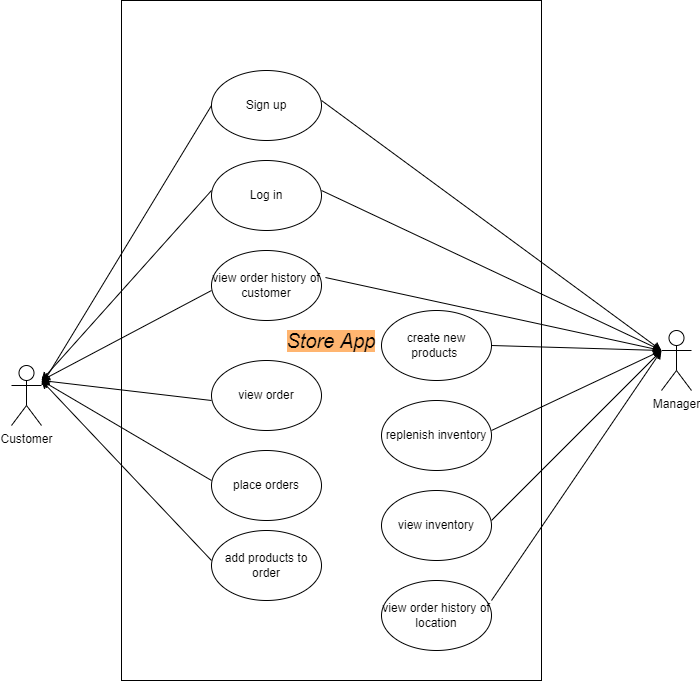

The diagram above was exported from draw.io. Its source (the exported page's mxGraphModel, read from the mxfile embedded in the PNG):
<mxGraphModel dx="868" dy="482" grid="1" gridSize="10" guides="1" tooltips="1" connect="1" arrows="1" fold="1" page="1" pageScale="1" pageWidth="850" pageHeight="1100" math="0" shadow="0">
  <root>
    <mxCell id="0" />
    <mxCell id="1" parent="0" />
    <mxCell id="UVHWu0bjqEO-uVbS2rga-1" value="Customer" style="shape=umlActor;verticalLabelPosition=bottom;verticalAlign=top;html=1;outlineConnect=0;" vertex="1" parent="1">
      <mxGeometry x="30" y="715" width="30" height="60" as="geometry" />
    </mxCell>
    <mxCell id="UVHWu0bjqEO-uVbS2rga-2" value="Sign up" style="ellipse;whiteSpace=wrap;html=1;" vertex="1" parent="1">
      <mxGeometry x="230" y="420" width="110" height="70" as="geometry" />
    </mxCell>
    <mxCell id="UVHWu0bjqEO-uVbS2rga-7" value="Log in" style="ellipse;whiteSpace=wrap;html=1;" vertex="1" parent="1">
      <mxGeometry x="230" y="510" width="110" height="70" as="geometry" />
    </mxCell>
    <mxCell id="UVHWu0bjqEO-uVbS2rga-8" value="view inventory" style="ellipse;whiteSpace=wrap;html=1;" vertex="1" parent="1">
      <mxGeometry x="400" y="840" width="110" height="70" as="geometry" />
    </mxCell>
    <mxCell id="UVHWu0bjqEO-uVbS2rga-9" value="replenish inventory" style="ellipse;whiteSpace=wrap;html=1;" vertex="1" parent="1">
      <mxGeometry x="400" y="750" width="110" height="70" as="geometry" />
    </mxCell>
    <mxCell id="UVHWu0bjqEO-uVbS2rga-10" value="create new products&amp;nbsp;" style="ellipse;whiteSpace=wrap;html=1;" vertex="1" parent="1">
      <mxGeometry x="400" y="660" width="110" height="70" as="geometry" />
    </mxCell>
    <mxCell id="UVHWu0bjqEO-uVbS2rga-13" value="view order history of customer" style="ellipse;whiteSpace=wrap;html=1;" vertex="1" parent="1">
      <mxGeometry x="230" y="600" width="110" height="70" as="geometry" />
    </mxCell>
    <mxCell id="UVHWu0bjqEO-uVbS2rga-14" value="view order history of location" style="ellipse;whiteSpace=wrap;html=1;" vertex="1" parent="1">
      <mxGeometry x="400" y="930" width="110" height="70" as="geometry" />
    </mxCell>
    <mxCell id="UVHWu0bjqEO-uVbS2rga-15" value="view order" style="ellipse;whiteSpace=wrap;html=1;" vertex="1" parent="1">
      <mxGeometry x="230" y="710" width="110" height="70" as="geometry" />
    </mxCell>
    <mxCell id="UVHWu0bjqEO-uVbS2rga-16" value="place orders" style="ellipse;whiteSpace=wrap;html=1;" vertex="1" parent="1">
      <mxGeometry x="230" y="800" width="110" height="70" as="geometry" />
    </mxCell>
    <mxCell id="UVHWu0bjqEO-uVbS2rga-17" value="add products to order" style="ellipse;whiteSpace=wrap;html=1;" vertex="1" parent="1">
      <mxGeometry x="230" y="880" width="110" height="70" as="geometry" />
    </mxCell>
    <mxCell id="UVHWu0bjqEO-uVbS2rga-19" value="Manager&lt;br&gt;" style="shape=umlActor;verticalLabelPosition=bottom;verticalAlign=top;html=1;outlineConnect=0;" vertex="1" parent="1">
      <mxGeometry x="680" y="680" width="30" height="60" as="geometry" />
    </mxCell>
    <mxCell id="UVHWu0bjqEO-uVbS2rga-45" value="" style="endArrow=classic;html=1;rounded=0;exitX=1;exitY=0.5;exitDx=0;exitDy=0;" edge="1" parent="1" source="UVHWu0bjqEO-uVbS2rga-10">
      <mxGeometry width="50" height="50" relative="1" as="geometry">
        <mxPoint x="340" y="190" as="sourcePoint" />
        <mxPoint x="680" y="700" as="targetPoint" />
      </mxGeometry>
    </mxCell>
    <mxCell id="UVHWu0bjqEO-uVbS2rga-47" value="" style="endArrow=classic;html=1;rounded=0;" edge="1" parent="1">
      <mxGeometry width="50" height="50" relative="1" as="geometry">
        <mxPoint x="340" y="540" as="sourcePoint" />
        <mxPoint x="680" y="700" as="targetPoint" />
      </mxGeometry>
    </mxCell>
    <mxCell id="UVHWu0bjqEO-uVbS2rga-48" value="" style="endArrow=classic;html=1;rounded=0;" edge="1" parent="1">
      <mxGeometry width="50" height="50" relative="1" as="geometry">
        <mxPoint x="340" y="450" as="sourcePoint" />
        <mxPoint x="680" y="700" as="targetPoint" />
      </mxGeometry>
    </mxCell>
    <mxCell id="UVHWu0bjqEO-uVbS2rga-50" value="" style="endArrow=classic;html=1;rounded=0;exitX=1.036;exitY=0.386;exitDx=0;exitDy=0;exitPerimeter=0;" edge="1" parent="1" source="UVHWu0bjqEO-uVbS2rga-13">
      <mxGeometry width="50" height="50" relative="1" as="geometry">
        <mxPoint x="340" y="650" as="sourcePoint" />
        <mxPoint x="680" y="700" as="targetPoint" />
      </mxGeometry>
    </mxCell>
    <mxCell id="UVHWu0bjqEO-uVbS2rga-51" value="" style="endArrow=classic;html=1;rounded=0;entryX=1;entryY=0.3333333333333333;entryDx=0;entryDy=0;entryPerimeter=0;exitX=0;exitY=0.5;exitDx=0;exitDy=0;" edge="1" parent="1" source="UVHWu0bjqEO-uVbS2rga-2" target="UVHWu0bjqEO-uVbS2rga-1">
      <mxGeometry width="50" height="50" relative="1" as="geometry">
        <mxPoint x="180" y="470" as="sourcePoint" />
        <mxPoint x="230" y="420" as="targetPoint" />
      </mxGeometry>
    </mxCell>
    <mxCell id="UVHWu0bjqEO-uVbS2rga-52" value="" style="endArrow=classic;html=1;rounded=0;exitX=0;exitY=0.5;exitDx=0;exitDy=0;" edge="1" parent="1">
      <mxGeometry width="50" height="50" relative="1" as="geometry">
        <mxPoint x="230" y="540" as="sourcePoint" />
        <mxPoint x="60" y="730" as="targetPoint" />
      </mxGeometry>
    </mxCell>
    <mxCell id="UVHWu0bjqEO-uVbS2rga-53" value="" style="endArrow=classic;html=1;rounded=0;" edge="1" parent="1">
      <mxGeometry width="50" height="50" relative="1" as="geometry">
        <mxPoint x="230" y="640" as="sourcePoint" />
        <mxPoint x="60" y="730" as="targetPoint" />
      </mxGeometry>
    </mxCell>
    <mxCell id="UVHWu0bjqEO-uVbS2rga-54" value="" style="endArrow=classic;html=1;rounded=0;exitX=0;exitY=0.5;exitDx=0;exitDy=0;" edge="1" parent="1">
      <mxGeometry width="50" height="50" relative="1" as="geometry">
        <mxPoint x="230" y="750" as="sourcePoint" />
        <mxPoint x="60" y="730" as="targetPoint" />
      </mxGeometry>
    </mxCell>
    <mxCell id="UVHWu0bjqEO-uVbS2rga-55" value="" style="endArrow=classic;html=1;rounded=0;exitX=0;exitY=0.5;exitDx=0;exitDy=0;" edge="1" parent="1">
      <mxGeometry width="50" height="50" relative="1" as="geometry">
        <mxPoint x="230" y="830" as="sourcePoint" />
        <mxPoint x="60" y="730" as="targetPoint" />
      </mxGeometry>
    </mxCell>
    <mxCell id="UVHWu0bjqEO-uVbS2rga-56" value="" style="endArrow=classic;html=1;rounded=0;exitX=0;exitY=0.5;exitDx=0;exitDy=0;" edge="1" parent="1">
      <mxGeometry width="50" height="50" relative="1" as="geometry">
        <mxPoint x="230" y="910" as="sourcePoint" />
        <mxPoint x="60" y="730" as="targetPoint" />
      </mxGeometry>
    </mxCell>
    <mxCell id="UVHWu0bjqEO-uVbS2rga-57" value="" style="endArrow=classic;html=1;rounded=0;" edge="1" parent="1">
      <mxGeometry width="50" height="50" relative="1" as="geometry">
        <mxPoint x="510" y="780" as="sourcePoint" />
        <mxPoint x="680" y="700" as="targetPoint" />
      </mxGeometry>
    </mxCell>
    <mxCell id="UVHWu0bjqEO-uVbS2rga-58" value="" style="endArrow=classic;html=1;rounded=0;" edge="1" parent="1">
      <mxGeometry width="50" height="50" relative="1" as="geometry">
        <mxPoint x="510" y="870" as="sourcePoint" />
        <mxPoint x="680" y="700" as="targetPoint" />
      </mxGeometry>
    </mxCell>
    <mxCell id="UVHWu0bjqEO-uVbS2rga-59" value="" style="endArrow=classic;html=1;rounded=0;" edge="1" parent="1">
      <mxGeometry width="50" height="50" relative="1" as="geometry">
        <mxPoint x="510" y="950" as="sourcePoint" />
        <mxPoint x="680" y="700" as="targetPoint" />
      </mxGeometry>
    </mxCell>
    <mxCell id="UVHWu0bjqEO-uVbS2rga-60" value="&lt;span style=&quot;background-color: rgb(255 , 181 , 112) ; font-size: 20px&quot;&gt;&lt;i&gt;Store App&lt;/i&gt;&lt;/span&gt;" style="rounded=0;whiteSpace=wrap;html=1;fillColor=none;align=center;" vertex="1" parent="1">
      <mxGeometry x="140" y="350" width="420" height="680" as="geometry" />
    </mxCell>
  </root>
</mxGraphModel>